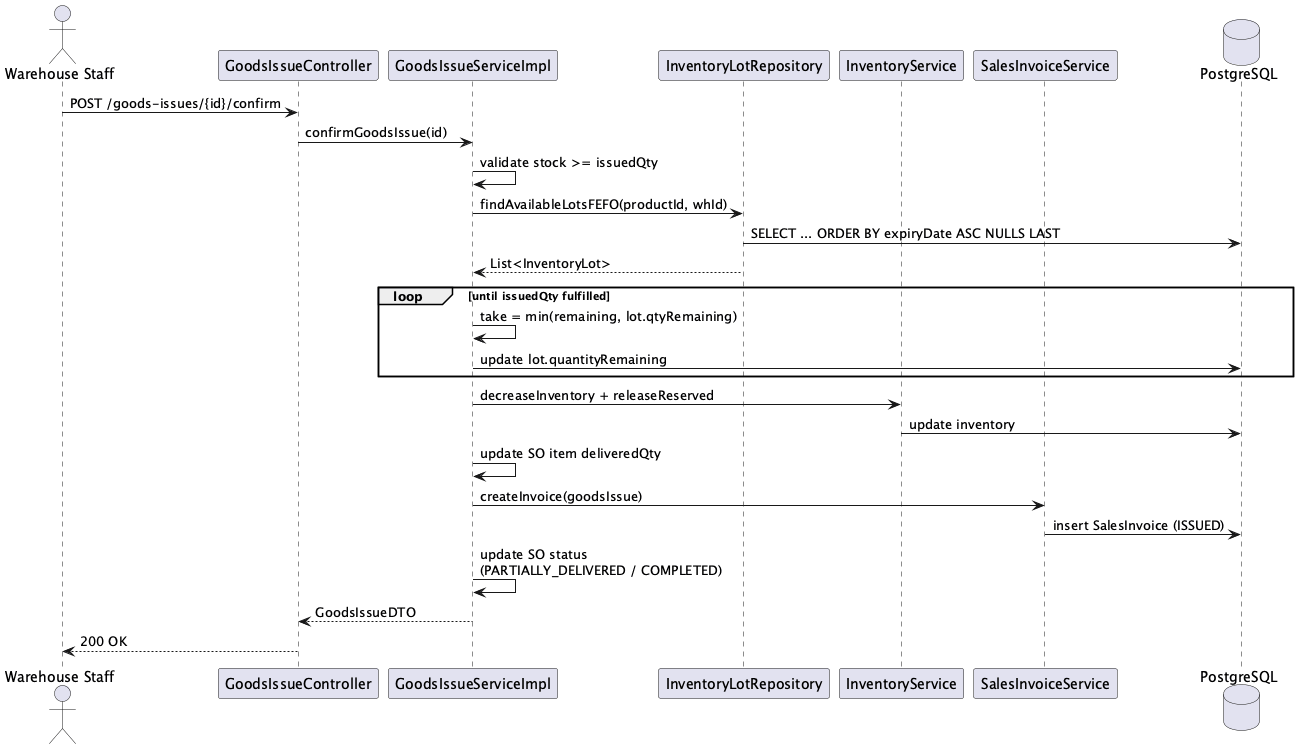

The diagram above was rendered by PlantUML. Its source (embedded in the PNG):
@startuml seq_so_gi_fefo
' Sequence: Confirm Goods Issue with FEFO allocation - template section 4.2.2
actor "Warehouse Staff" as WH
participant "GoodsIssueController" as C
participant "GoodsIssueServiceImpl" as S
participant "InventoryLotRepository" as LR
participant "InventoryService" as IS
participant "SalesInvoiceService" as INV
database "PostgreSQL" as DB

WH -> C : POST /goods-issues/{id}/confirm
C -> S : confirmGoodsIssue(id)
S -> S : validate stock >= issuedQty
S -> LR : findAvailableLotsFEFO(productId, whId)
LR -> DB : SELECT ... ORDER BY expiryDate ASC NULLS LAST
LR --> S : List<InventoryLot>
loop until issuedQty fulfilled
  S -> S : take = min(remaining, lot.qtyRemaining)
  S -> DB : update lot.quantityRemaining
end
S -> IS : decreaseInventory + releaseReserved
IS -> DB : update inventory
S -> S : update SO item deliveredQty
S -> INV : createInvoice(goodsIssue)
INV -> DB : insert SalesInvoice (ISSUED)
S -> S : update SO status\n(PARTIALLY_DELIVERED / COMPLETED)
S --> C : GoodsIssueDTO
C --> WH : 200 OK
@enduml